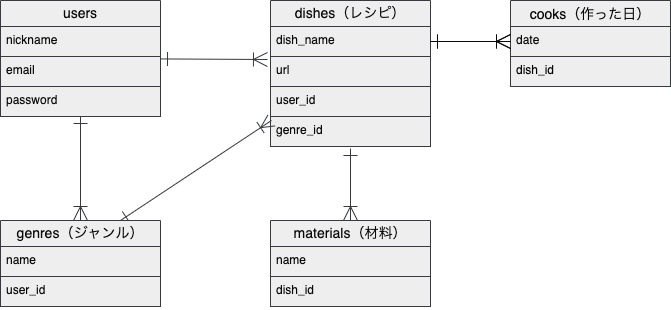

The diagram above was exported from draw.io. Its source (the exported page's mxGraphModel, read from the mxfile embedded in the PNG):
<mxGraphModel dx="808" dy="692" grid="1" gridSize="10" guides="1" tooltips="1" connect="1" arrows="1" fold="1" page="1" pageScale="1" pageWidth="827" pageHeight="1169" math="0" shadow="0">
  <root>
    <mxCell id="0" />
    <mxCell id="1" parent="0" />
    <mxCell id="25" value="" style="edgeStyle=none;html=1;entryX=-0.019;entryY=0.1;entryDx=0;entryDy=0;entryPerimeter=0;startArrow=ERone;startFill=0;endArrow=ERoneToMany;endFill=0;endSize=12;startSize=12;fillColor=#eeeeee;strokeColor=#36393d;fontColor=#0a0a0a;" edge="1" parent="1" source="2" target="8">
      <mxGeometry relative="1" as="geometry" />
    </mxCell>
    <mxCell id="2" value="users" style="swimlane;fontStyle=0;childLayout=stackLayout;horizontal=1;startSize=26;horizontalStack=0;resizeParent=1;resizeParentMax=0;resizeLast=0;collapsible=1;marginBottom=0;align=center;fontSize=14;fillColor=#eeeeee;strokeColor=#36393d;whiteSpace=wrap;fontColor=#0a0a0a;" vertex="1" parent="1">
      <mxGeometry x="130" y="150" width="160" height="116" as="geometry" />
    </mxCell>
    <mxCell id="3" value="nickname" style="text;strokeColor=#36393d;fillColor=#eeeeee;spacingLeft=4;spacingRight=4;overflow=hidden;rotatable=0;points=[[0,0.5],[1,0.5]];portConstraint=eastwest;fontSize=12;whiteSpace=wrap;fontColor=#0a0a0a;" vertex="1" parent="2">
      <mxGeometry y="26" width="160" height="30" as="geometry" />
    </mxCell>
    <mxCell id="4" value="email" style="text;strokeColor=#36393d;fillColor=#eeeeee;spacingLeft=4;spacingRight=4;overflow=hidden;rotatable=0;points=[[0,0.5],[1,0.5]];portConstraint=eastwest;fontSize=12;whiteSpace=wrap;fontColor=#0a0a0a;" vertex="1" parent="2">
      <mxGeometry y="56" width="160" height="30" as="geometry" />
    </mxCell>
    <mxCell id="5" value="password" style="text;strokeColor=#36393d;fillColor=#eeeeee;spacingLeft=4;spacingRight=4;overflow=hidden;rotatable=0;points=[[0,0.5],[1,0.5]];portConstraint=eastwest;fontSize=12;whiteSpace=wrap;fontColor=#0a0a0a;" vertex="1" parent="2">
      <mxGeometry y="86" width="160" height="30" as="geometry" />
    </mxCell>
    <mxCell id="6" value="dishes（レシピ）" style="swimlane;fontStyle=0;childLayout=stackLayout;horizontal=1;startSize=26;horizontalStack=0;resizeParent=1;resizeParentMax=0;resizeLast=0;collapsible=1;marginBottom=0;align=center;fontSize=14;fillColor=#eeeeee;strokeColor=#36393d;whiteSpace=wrap;fontColor=#0a0a0a;" vertex="1" parent="1">
      <mxGeometry x="400" y="150" width="160" height="146" as="geometry" />
    </mxCell>
    <mxCell id="7" value="dish_name" style="text;strokeColor=#36393d;fillColor=#eeeeee;spacingLeft=4;spacingRight=4;overflow=hidden;rotatable=0;points=[[0,0.5],[1,0.5]];portConstraint=eastwest;fontSize=12;whiteSpace=wrap;fontColor=#0a0a0a;" vertex="1" parent="6">
      <mxGeometry y="26" width="160" height="30" as="geometry" />
    </mxCell>
    <mxCell id="8" value="url" style="text;strokeColor=#36393d;fillColor=#eeeeee;spacingLeft=4;spacingRight=4;overflow=hidden;rotatable=0;points=[[0,0.5],[1,0.5]];portConstraint=eastwest;fontSize=12;whiteSpace=wrap;fontColor=#0a0a0a;" vertex="1" parent="6">
      <mxGeometry y="56" width="160" height="30" as="geometry" />
    </mxCell>
    <mxCell id="9" value="user_id" style="text;strokeColor=#36393d;fillColor=#eeeeee;spacingLeft=4;spacingRight=4;overflow=hidden;rotatable=0;points=[[0,0.5],[1,0.5]];portConstraint=eastwest;fontSize=12;whiteSpace=wrap;fontColor=#0a0a0a;" vertex="1" parent="6">
      <mxGeometry y="86" width="160" height="30" as="geometry" />
    </mxCell>
    <mxCell id="20" value="genre_id" style="text;strokeColor=#36393d;fillColor=#eeeeee;spacingLeft=4;spacingRight=4;overflow=hidden;rotatable=0;points=[[0,0.5],[1,0.5]];portConstraint=eastwest;fontSize=12;whiteSpace=wrap;fontColor=#0a0a0a;" vertex="1" parent="6">
      <mxGeometry y="116" width="160" height="30" as="geometry" />
    </mxCell>
    <mxCell id="23" value="" style="edgeStyle=none;html=1;endArrow=ERone;endFill=0;startArrow=ERoneToMany;startFill=0;endSize=12;startSize=12;fillColor=#eeeeee;strokeColor=#36393d;fontColor=#fdfcfc;" edge="1" parent="1" source="10" target="5">
      <mxGeometry relative="1" as="geometry" />
    </mxCell>
    <mxCell id="30" style="edgeStyle=none;html=1;exitX=0.75;exitY=0;exitDx=0;exitDy=0;entryX=0.006;entryY=0.133;entryDx=0;entryDy=0;entryPerimeter=0;startArrow=ERone;startFill=0;endArrow=ERoneToMany;endFill=0;endSize=11;startSize=11;fillColor=#eeeeee;strokeColor=#36393d;fontColor=#0a0a0a;" edge="1" parent="1" source="10" target="20">
      <mxGeometry relative="1" as="geometry" />
    </mxCell>
    <mxCell id="10" value="genres（ジャンル）" style="swimlane;fontStyle=0;childLayout=stackLayout;horizontal=1;startSize=26;horizontalStack=0;resizeParent=1;resizeParentMax=0;resizeLast=0;collapsible=1;marginBottom=0;align=center;fontSize=14;fillColor=#eeeeee;strokeColor=#36393d;whiteSpace=wrap;fontColor=#0a0a0a;" vertex="1" parent="1">
      <mxGeometry x="130" y="370" width="160" height="86" as="geometry">
        <mxRectangle x="120" y="340" width="100" height="30" as="alternateBounds" />
      </mxGeometry>
    </mxCell>
    <mxCell id="11" value="name" style="text;strokeColor=#36393d;fillColor=#eeeeee;spacingLeft=4;spacingRight=4;overflow=hidden;rotatable=0;points=[[0,0.5],[1,0.5]];portConstraint=eastwest;fontSize=12;whiteSpace=wrap;fontColor=#0a0a0a;" vertex="1" parent="10">
      <mxGeometry y="26" width="160" height="30" as="geometry" />
    </mxCell>
    <mxCell id="12" value="user_id" style="text;strokeColor=#36393d;fillColor=#eeeeee;spacingLeft=4;spacingRight=4;overflow=hidden;rotatable=0;points=[[0,0.5],[1,0.5]];portConstraint=eastwest;fontSize=12;whiteSpace=wrap;fontColor=#0a0a0a;" vertex="1" parent="10">
      <mxGeometry y="56" width="160" height="30" as="geometry" />
    </mxCell>
    <mxCell id="29" style="edgeStyle=none;html=1;exitX=0.5;exitY=0;exitDx=0;exitDy=0;entryX=0.5;entryY=1.067;entryDx=0;entryDy=0;entryPerimeter=0;startArrow=ERoneToMany;startFill=0;endArrow=ERone;endFill=0;endSize=12;startSize=12;fillColor=#eeeeee;strokeColor=#36393d;fontColor=#0a0a0a;" edge="1" parent="1" source="14" target="20">
      <mxGeometry relative="1" as="geometry" />
    </mxCell>
    <mxCell id="14" value="materials（材料）" style="swimlane;fontStyle=0;childLayout=stackLayout;horizontal=1;startSize=26;horizontalStack=0;resizeParent=1;resizeParentMax=0;resizeLast=0;collapsible=1;marginBottom=0;align=center;fontSize=14;fillColor=#eeeeee;strokeColor=#36393d;whiteSpace=wrap;fontColor=#0a0a0a;" vertex="1" parent="1">
      <mxGeometry x="400" y="370" width="160" height="86" as="geometry" />
    </mxCell>
    <mxCell id="15" value="name" style="text;strokeColor=#36393d;fillColor=#eeeeee;spacingLeft=4;spacingRight=4;overflow=hidden;rotatable=0;points=[[0,0.5],[1,0.5]];portConstraint=eastwest;fontSize=12;whiteSpace=wrap;fontColor=#0a0a0a;" vertex="1" parent="14">
      <mxGeometry y="26" width="160" height="30" as="geometry" />
    </mxCell>
    <mxCell id="17" value="dish_id" style="text;strokeColor=#36393d;fillColor=#eeeeee;spacingLeft=4;spacingRight=4;overflow=hidden;rotatable=0;points=[[0,0.5],[1,0.5]];portConstraint=eastwest;fontSize=12;whiteSpace=wrap;fontColor=#0a0a0a;" vertex="1" parent="14">
      <mxGeometry y="56" width="160" height="30" as="geometry" />
    </mxCell>
    <mxCell id="31" value="cooks（作った日）" style="swimlane;fontStyle=0;childLayout=stackLayout;horizontal=1;startSize=26;horizontalStack=0;resizeParent=1;resizeParentMax=0;resizeLast=0;collapsible=1;marginBottom=0;align=center;fontSize=14;labelBackgroundColor=none;fillColor=#eeeeee;strokeColor=#36393d;fontColor=#050505;" vertex="1" parent="1">
      <mxGeometry x="640" y="150" width="160" height="86" as="geometry" />
    </mxCell>
    <mxCell id="32" value="date" style="text;strokeColor=#36393d;fillColor=#eeeeee;spacingLeft=4;spacingRight=4;overflow=hidden;rotatable=0;points=[[0,0.5],[1,0.5]];portConstraint=eastwest;fontSize=12;fontColor=#0a0a0a;" vertex="1" parent="31">
      <mxGeometry y="26" width="160" height="30" as="geometry" />
    </mxCell>
    <mxCell id="33" value="dish_id" style="text;strokeColor=#36393d;fillColor=#eeeeee;spacingLeft=4;spacingRight=4;overflow=hidden;rotatable=0;points=[[0,0.5],[1,0.5]];portConstraint=eastwest;fontSize=12;fontColor=#030303;" vertex="1" parent="31">
      <mxGeometry y="56" width="160" height="30" as="geometry" />
    </mxCell>
    <mxCell id="35" style="edgeStyle=none;html=1;exitX=1;exitY=0.5;exitDx=0;exitDy=0;entryX=0;entryY=0.5;entryDx=0;entryDy=0;fontColor=#0d0d0d;startArrow=ERone;startFill=0;endArrow=ERoneToMany;endFill=0;startSize=12;endSize=12;strokeColor=#080808;" edge="1" parent="1" source="7" target="32">
      <mxGeometry relative="1" as="geometry" />
    </mxCell>
    <mxCell id="36" style="edgeStyle=none;html=1;exitX=1;exitY=0.5;exitDx=0;exitDy=0;strokeColor=#080808;fontColor=#f9f6f6;startArrow=ERone;startFill=0;endArrow=ERoneToMany;endFill=0;startSize=12;endSize=12;" edge="1" parent="1" source="7">
      <mxGeometry relative="1" as="geometry">
        <mxPoint x="640" y="191" as="targetPoint" />
      </mxGeometry>
    </mxCell>
  </root>
</mxGraphModel>